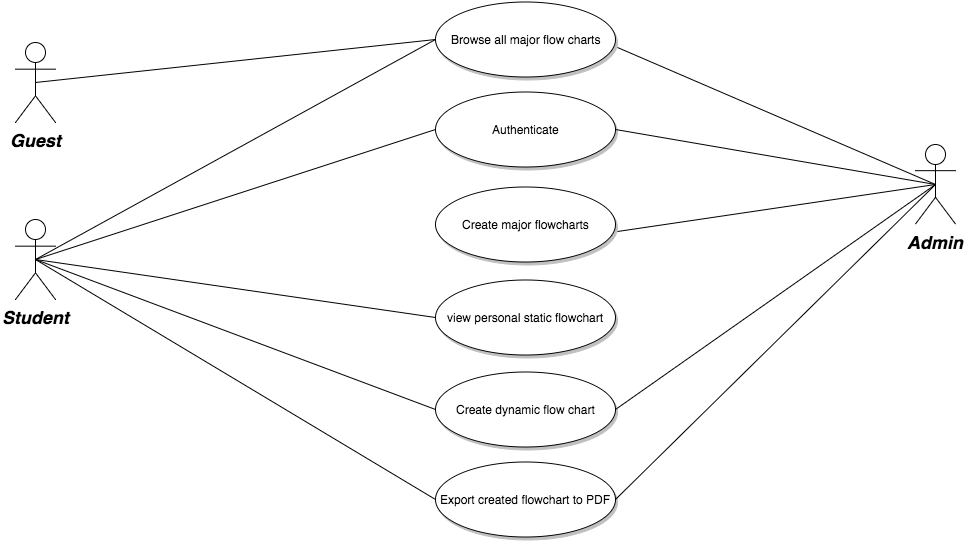

The diagram above was exported from draw.io. Its source (the exported page's mxGraphModel, read from the mxfile embedded in the PNG):
<mxGraphModel dx="950" dy="573" grid="1" gridSize="10" guides="1" tooltips="1" connect="1" arrows="1" fold="1" page="0" pageScale="1.5" pageWidth="826" pageHeight="1169" background="#ffffff" math="0" shadow="0">
  <root>
    <mxCell id="0" style=";html=1;" />
    <mxCell id="1" style=";html=1;" parent="0" />
    <mxCell id="90" value="Student" style="shape=umlActor;verticalLabelPosition=bottom;verticalAlign=top;fillColor=#FFFFFF;strokeColor=#000000;fontStyle=3;fontSize=18;fontFamily=Helvetica;strokeWidth=1;html=1;gradientColor=none;" parent="1" vertex="1">
      <mxGeometry x="170" y="248" width="40" height="80" as="geometry" />
    </mxCell>
    <mxCell id="92" value="Admin" style="shape=umlActor;verticalLabelPosition=bottom;verticalAlign=top;fillColor=#FFFFFF;strokeColor=#000000;fontStyle=3;fontSize=18;fontFamily=Helvetica;strokeWidth=1;html=1;gradientColor=none;" parent="1" vertex="1">
      <mxGeometry x="1070" y="172.5" width="40" height="80" as="geometry" />
    </mxCell>
    <mxCell id="93" value="Guest" style="shape=umlActor;verticalLabelPosition=bottom;verticalAlign=top;fillColor=#FFFFFF;strokeColor=#000000;fontStyle=3;fontSize=18;fontFamily=Helvetica;strokeWidth=1;html=1;gradientColor=none;" parent="1" vertex="1">
      <mxGeometry x="170" y="71" width="40" height="80" as="geometry" />
    </mxCell>
    <mxCell id="119" value="Browse all major flow charts" style="shape=mxgraph.flowchart.on-page_reference;fillColor=#FFFFFF;strokeColor=#000000;strokeWidth=1;shadow=1;gradientColor=none;html=1;" parent="1" vertex="1">
      <mxGeometry x="590" y="30" width="180" height="75" as="geometry" />
    </mxCell>
    <mxCell id="121" value="view personal static flowchart" style="shape=mxgraph.flowchart.on-page_reference;fillColor=#FFFFFF;strokeColor=#000000;strokeWidth=1;shadow=1;gradientColor=none;html=1;" parent="1" vertex="1">
      <mxGeometry x="590" y="308.5" width="180" height="75" as="geometry" />
    </mxCell>
    <mxCell id="122" value="Create dynamic flow chart" style="shape=mxgraph.flowchart.on-page_reference;fillColor=#FFFFFF;strokeColor=#000000;strokeWidth=1;shadow=1;gradientColor=none;html=1;" parent="1" vertex="1">
      <mxGeometry x="590" y="400" width="180" height="75" as="geometry" />
    </mxCell>
    <mxCell id="140" value="" style="edgeStyle=none;entryX=0;entryY=0.5;entryPerimeter=0;strokeWidth=1;endArrow=none;endFill=0;strokeColor=#000000;html=1;exitX=0.5;exitY=0.5;exitPerimeter=0;" parent="1" source="90" target="121" edge="1">
      <mxGeometry width="100" height="100" as="geometry">
        <mxPoint y="100" as="sourcePoint" />
        <mxPoint x="100" as="targetPoint" />
      </mxGeometry>
    </mxCell>
    <mxCell id="141" value="" style="edgeStyle=none;entryX=0;entryY=0.5;entryPerimeter=0;strokeWidth=1;endArrow=none;endFill=0;strokeColor=#000000;html=1;exitX=0.5;exitY=0.5;exitPerimeter=0;" parent="1" source="90" target="122" edge="1">
      <mxGeometry width="100" height="100" as="geometry">
        <mxPoint y="100" as="sourcePoint" />
        <mxPoint x="100" as="targetPoint" />
      </mxGeometry>
    </mxCell>
    <mxCell id="169" value="" style="endArrow=none;html=1;entryX=0;entryY=0.5;entryPerimeter=0;exitX=0.5;exitY=0.5;exitPerimeter=0;endFill=0;" edge="1" parent="1" source="93" target="119">
      <mxGeometry width="50" height="50" relative="1" as="geometry">
        <mxPoint x="260" y="129" as="sourcePoint" />
        <mxPoint x="310" y="79" as="targetPoint" />
      </mxGeometry>
    </mxCell>
    <mxCell id="172" value="" style="endArrow=none;html=1;entryX=0;entryY=0.5;entryPerimeter=0;exitX=0.5;exitY=0.5;exitPerimeter=0;endFill=0;" edge="1" parent="1" source="90" target="119">
      <mxGeometry width="50" height="50" relative="1" as="geometry">
        <mxPoint x="220" y="340" as="sourcePoint" />
        <mxPoint x="570" y="130" as="targetPoint" />
      </mxGeometry>
    </mxCell>
    <mxCell id="174" value="Export created flowchart to PDF" style="shape=mxgraph.flowchart.on-page_reference;fillColor=#FFFFFF;strokeColor=#000000;strokeWidth=1;shadow=1;gradientColor=none;html=1;" vertex="1" parent="1">
      <mxGeometry x="590" y="490" width="180" height="75" as="geometry" />
    </mxCell>
    <mxCell id="175" value="" style="endArrow=none;html=1;entryX=0;entryY=0.5;entryPerimeter=0;exitX=0.5;exitY=0.5;exitPerimeter=0;endFill=0;" edge="1" parent="1" source="90" target="174">
      <mxGeometry width="50" height="50" relative="1" as="geometry">
        <mxPoint x="300" y="450" as="sourcePoint" />
        <mxPoint x="350" y="400" as="targetPoint" />
      </mxGeometry>
    </mxCell>
    <mxCell id="182" value="" style="endArrow=none;html=1;entryX=1.011;entryY=0.613;entryPerimeter=0;exitX=0.5;exitY=0.5;exitPerimeter=0;endFill=0;" edge="1" parent="1" source="92" target="119">
      <mxGeometry width="50" height="50" relative="1" as="geometry">
        <mxPoint x="870" y="220" as="sourcePoint" />
        <mxPoint x="920" y="170" as="targetPoint" />
      </mxGeometry>
    </mxCell>
    <mxCell id="183" value="Create major flowcharts" style="shape=mxgraph.flowchart.on-page_reference;fillColor=#FFFFFF;strokeColor=#000000;strokeWidth=1;shadow=1;gradientColor=none;html=1;" vertex="1" parent="1">
      <mxGeometry x="590" y="215.5" width="180" height="75" as="geometry" />
    </mxCell>
    <mxCell id="184" value="" style="endArrow=none;html=1;entryX=1.011;entryY=0.593;entryPerimeter=0;endFill=0;exitX=0.5;exitY=0.5;exitPerimeter=0;" edge="1" parent="1" source="92" target="183">
      <mxGeometry width="50" height="50" relative="1" as="geometry">
        <mxPoint x="1000" y="390" as="sourcePoint" />
        <mxPoint x="890" y="291" as="targetPoint" />
      </mxGeometry>
    </mxCell>
    <mxCell id="187" value="" style="endArrow=none;html=1;entryX=1;entryY=0.5;entryPerimeter=0;exitX=0.5;exitY=0.5;exitPerimeter=0;endFill=0;" edge="1" parent="1" source="92" target="122">
      <mxGeometry width="50" height="50" relative="1" as="geometry">
        <mxPoint x="850" y="440" as="sourcePoint" />
        <mxPoint x="900" y="390" as="targetPoint" />
      </mxGeometry>
    </mxCell>
    <mxCell id="188" value="" style="endArrow=none;html=1;entryX=1;entryY=0.5;entryPerimeter=0;exitX=0.5;exitY=0.5;exitPerimeter=0;endFill=0;" edge="1" parent="1" source="92" target="174">
      <mxGeometry width="50" height="50" relative="1" as="geometry">
        <mxPoint x="840" y="515" as="sourcePoint" />
        <mxPoint x="890" y="465" as="targetPoint" />
      </mxGeometry>
    </mxCell>
    <mxCell id="192" value="Authenticate" style="shape=mxgraph.flowchart.on-page_reference;fillColor=#FFFFFF;strokeColor=#000000;strokeWidth=1;shadow=1;gradientColor=none;html=1;" vertex="1" parent="1">
      <mxGeometry x="590" y="120" width="180" height="75" as="geometry" />
    </mxCell>
    <mxCell id="193" value="" style="endArrow=none;html=1;exitX=0.5;exitY=0.5;exitPerimeter=0;entryX=0;entryY=0.5;entryPerimeter=0;endFill=0;" edge="1" parent="1" source="90" target="192">
      <mxGeometry width="50" height="50" relative="1" as="geometry">
        <mxPoint x="330" y="273" as="sourcePoint" />
        <mxPoint x="580" y="160" as="targetPoint" />
      </mxGeometry>
    </mxCell>
    <mxCell id="194" value="" style="endArrow=none;html=1;entryX=1;entryY=0.5;entryPerimeter=0;exitX=0.5;exitY=0.5;exitPerimeter=0;endFill=0;" edge="1" parent="1" source="92" target="192">
      <mxGeometry width="50" height="50" relative="1" as="geometry">
        <mxPoint x="810" y="263" as="sourcePoint" />
        <mxPoint x="860" y="213" as="targetPoint" />
      </mxGeometry>
    </mxCell>
  </root>
</mxGraphModel>